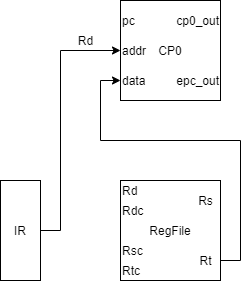

The diagram above was exported from draw.io. Its source (the exported page's mxGraphModel, read from the mxfile embedded in the PNG):
<mxGraphModel dx="962" dy="632" grid="1" gridSize="10" guides="1" tooltips="1" connect="1" arrows="1" fold="1" page="1" pageScale="1" pageWidth="827" pageHeight="1169" math="0" shadow="0">
  <root>
    <mxCell id="0" />
    <mxCell id="1" parent="0" />
    <mxCell id="oBrfzSk9O6d7ibAv1Fdo-1" value="RegFile" style="rounded=0;whiteSpace=wrap;html=1;" parent="1" vertex="1">
      <mxGeometry x="240" y="280" width="100" height="100" as="geometry" />
    </mxCell>
    <mxCell id="oBrfzSk9O6d7ibAv1Fdo-2" value="Rd" style="text;html=1;align=left;verticalAlign=middle;resizable=0;points=[];autosize=1;" parent="1" vertex="1">
      <mxGeometry x="240" y="280" width="30" height="20" as="geometry" />
    </mxCell>
    <mxCell id="oBrfzSk9O6d7ibAv1Fdo-3" value="Rdc" style="text;html=1;align=left;verticalAlign=middle;resizable=0;points=[];autosize=1;" parent="1" vertex="1">
      <mxGeometry x="240" y="300" width="40" height="20" as="geometry" />
    </mxCell>
    <mxCell id="oBrfzSk9O6d7ibAv1Fdo-4" value="Rsc" style="text;html=1;align=left;verticalAlign=middle;resizable=0;points=[];autosize=1;" parent="1" vertex="1">
      <mxGeometry x="240" y="340" width="40" height="20" as="geometry" />
    </mxCell>
    <mxCell id="oBrfzSk9O6d7ibAv1Fdo-5" value="Rtc" style="text;html=1;align=left;verticalAlign=middle;resizable=0;points=[];autosize=1;" parent="1" vertex="1">
      <mxGeometry x="240" y="360" width="30" height="20" as="geometry" />
    </mxCell>
    <mxCell id="oBrfzSk9O6d7ibAv1Fdo-6" value="Rs" style="text;html=1;align=center;verticalAlign=middle;resizable=0;points=[];autosize=1;" parent="1" vertex="1">
      <mxGeometry x="310" y="290" width="30" height="20" as="geometry" />
    </mxCell>
    <mxCell id="oBrfzSk9O6d7ibAv1Fdo-18" style="edgeStyle=orthogonalEdgeStyle;rounded=0;orthogonalLoop=1;jettySize=auto;html=1;" parent="1" source="oBrfzSk9O6d7ibAv1Fdo-7" target="oBrfzSk9O6d7ibAv1Fdo-12" edge="1">
      <mxGeometry relative="1" as="geometry">
        <Array as="points">
          <mxPoint x="360" y="360" />
          <mxPoint x="360" y="240" />
          <mxPoint x="220" y="240" />
          <mxPoint x="220" y="180" />
        </Array>
      </mxGeometry>
    </mxCell>
    <mxCell id="oBrfzSk9O6d7ibAv1Fdo-7" value="Rt" style="text;html=1;align=center;verticalAlign=middle;resizable=0;points=[];autosize=1;" parent="1" vertex="1">
      <mxGeometry x="310" y="350" width="30" height="20" as="geometry" />
    </mxCell>
    <mxCell id="oBrfzSk9O6d7ibAv1Fdo-8" value="CP0" style="rounded=0;whiteSpace=wrap;html=1;" parent="1" vertex="1">
      <mxGeometry x="240.00000000000023" y="100.00000000000006" width="100" height="100" as="geometry" />
    </mxCell>
    <mxCell id="oBrfzSk9O6d7ibAv1Fdo-9" value="pc" style="text;html=1;align=left;verticalAlign=middle;resizable=0;points=[];autosize=1;" parent="1" vertex="1">
      <mxGeometry x="240.00000000000023" y="110.00000000000006" width="30" height="20" as="geometry" />
    </mxCell>
    <mxCell id="oBrfzSk9O6d7ibAv1Fdo-10" value="cp0_out" style="text;html=1;align=right;verticalAlign=middle;resizable=0;points=[];autosize=1;" parent="1" vertex="1">
      <mxGeometry x="280.0000000000002" y="110.00000000000006" width="60" height="20" as="geometry" />
    </mxCell>
    <mxCell id="oBrfzSk9O6d7ibAv1Fdo-11" value="epc_out" style="text;html=1;align=right;verticalAlign=middle;resizable=0;points=[];autosize=1;" parent="1" vertex="1">
      <mxGeometry x="280.0000000000002" y="170.00000000000006" width="60" height="20" as="geometry" />
    </mxCell>
    <mxCell id="oBrfzSk9O6d7ibAv1Fdo-12" value="data" style="text;html=1;align=left;verticalAlign=middle;resizable=0;points=[];autosize=1;" parent="1" vertex="1">
      <mxGeometry x="240.00000000000023" y="170.00000000000006" width="40" height="20" as="geometry" />
    </mxCell>
    <mxCell id="oBrfzSk9O6d7ibAv1Fdo-13" value="addr" style="text;html=1;align=left;verticalAlign=middle;resizable=0;points=[];autosize=1;" parent="1" vertex="1">
      <mxGeometry x="240.0000000000001" y="140.00000000000006" width="40" height="20" as="geometry" />
    </mxCell>
    <mxCell id="oBrfzSk9O6d7ibAv1Fdo-16" style="edgeStyle=orthogonalEdgeStyle;rounded=0;orthogonalLoop=1;jettySize=auto;html=1;exitX=1;exitY=0.5;exitDx=0;exitDy=0;" parent="1" source="oBrfzSk9O6d7ibAv1Fdo-15" target="oBrfzSk9O6d7ibAv1Fdo-13" edge="1">
      <mxGeometry relative="1" as="geometry">
        <Array as="points">
          <mxPoint x="180" y="330" />
          <mxPoint x="180" y="150" />
        </Array>
      </mxGeometry>
    </mxCell>
    <mxCell id="oBrfzSk9O6d7ibAv1Fdo-15" value="IR" style="rounded=0;whiteSpace=wrap;html=1;fontSize=12;" parent="1" vertex="1">
      <mxGeometry x="120" y="280" width="40" height="100" as="geometry" />
    </mxCell>
    <mxCell id="oBrfzSk9O6d7ibAv1Fdo-17" value="Rd" style="text;html=1;align=center;verticalAlign=middle;resizable=0;points=[];autosize=1;" parent="1" vertex="1">
      <mxGeometry x="190" y="130" width="30" height="20" as="geometry" />
    </mxCell>
  </root>
</mxGraphModel>